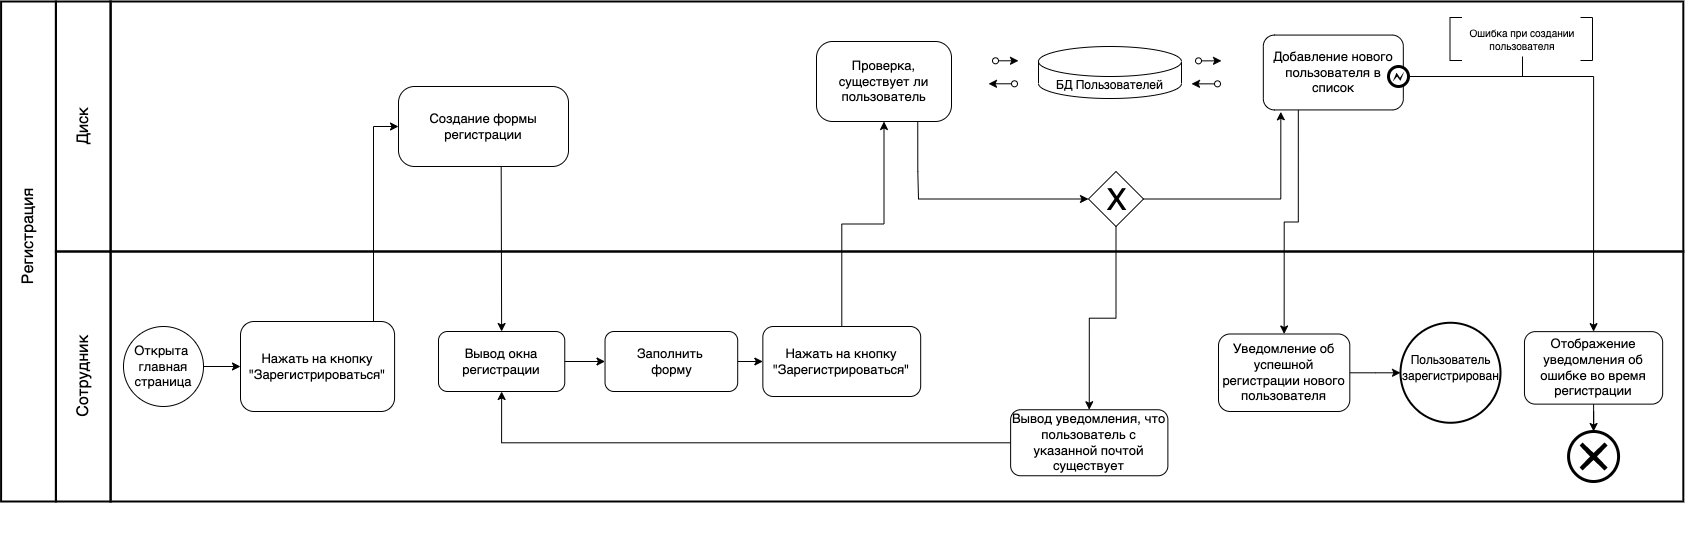

The diagram above was exported from draw.io. Its source (the exported page's mxGraphModel, read from the mxfile embedded in the PNG):
<mxGraphModel dx="2600" dy="-556" grid="1" gridSize="10" guides="1" tooltips="1" connect="1" arrows="1" fold="1" page="1" pageScale="1" pageWidth="1654" pageHeight="1169" math="0" shadow="0">
  <root>
    <mxCell id="aSnF9-UuMiR4MxKADYxz-0" />
    <mxCell id="aSnF9-UuMiR4MxKADYxz-1" parent="aSnF9-UuMiR4MxKADYxz-0" />
    <mxCell id="jw4jXljbPSECk4MvhQcR-1" value="" style="group" parent="aSnF9-UuMiR4MxKADYxz-1" connectable="0" vertex="1">
      <mxGeometry x="32" y="1610" width="1572.82" height="300" as="geometry" />
    </mxCell>
    <mxCell id="BbWb8izz4Pt_BNawFpKG-47" value="" style="rounded=0;whiteSpace=wrap;html=1;strokeWidth=2;fontSize=13;fillColor=none;" parent="jw4jXljbPSECk4MvhQcR-1" vertex="1">
      <mxGeometry width="1572.8200000000002" height="250" as="geometry" />
    </mxCell>
    <mxCell id="XWBO22mipNOdI7mI7CC7-3" style="edgeStyle=orthogonalEdgeStyle;rounded=0;orthogonalLoop=1;jettySize=auto;html=1;entryX=0.5;entryY=0;entryDx=0;entryDy=0;entryPerimeter=0;" parent="jw4jXljbPSECk4MvhQcR-1" source="8nTIncvsVwypDsJj2Fzi-0" target="XWBO22mipNOdI7mI7CC7-1" edge="1">
      <mxGeometry relative="1" as="geometry" />
    </mxCell>
    <mxCell id="8nTIncvsVwypDsJj2Fzi-0" value="Отображение уведомления об ошибке во время регистрации" style="rounded=1;whiteSpace=wrap;html=1;fontSize=13;" parent="jw4jXljbPSECk4MvhQcR-1" vertex="1">
      <mxGeometry x="1413.9715496383358" y="80.13" width="138.2003950540915" height="72.5" as="geometry" />
    </mxCell>
    <mxCell id="BbWb8izz4Pt_BNawFpKG-44" value="" style="ellipse;whiteSpace=wrap;html=1;aspect=fixed;fontSize=13;strokeWidth=2;" parent="jw4jXljbPSECk4MvhQcR-1" vertex="1">
      <mxGeometry x="1290" y="71.26" width="100" height="100" as="geometry" />
    </mxCell>
    <mxCell id="8nTIncvsVwypDsJj2Fzi-31" value="" style="edgeStyle=orthogonalEdgeStyle;rounded=0;orthogonalLoop=1;jettySize=auto;html=1;" parent="jw4jXljbPSECk4MvhQcR-1" source="8nTIncvsVwypDsJj2Fzi-28" target="BbWb8izz4Pt_BNawFpKG-44" edge="1">
      <mxGeometry relative="1" as="geometry" />
    </mxCell>
    <mxCell id="8nTIncvsVwypDsJj2Fzi-28" value="Уведомление об успешной регистрации нового пользователя" style="rounded=1;whiteSpace=wrap;html=1;fontSize=13;" parent="jw4jXljbPSECk4MvhQcR-1" vertex="1">
      <mxGeometry x="1108" y="82.49" width="131.31" height="77.51" as="geometry" />
    </mxCell>
    <mxCell id="l2VDd0QdDy_05pDnSlCF-14" value="Вывод уведомления, что пользователь с указанной почтой существует" style="rounded=1;whiteSpace=wrap;html=1;fontSize=13;" parent="jw4jXljbPSECk4MvhQcR-1" vertex="1">
      <mxGeometry x="900.1268130663088" y="158.25" width="157.24993750834744" height="66" as="geometry" />
    </mxCell>
    <mxCell id="OqYooRzeT0aOemH1I1QY-2" value="" style="edgeStyle=orthogonalEdgeStyle;rounded=0;orthogonalLoop=1;jettySize=auto;html=1;fontSize=11;startArrow=none;startFill=0;" parent="jw4jXljbPSECk4MvhQcR-1" source="BbWb8izz4Pt_BNawFpKG-38" target="BbWb8izz4Pt_BNawFpKG-42" edge="1">
      <mxGeometry relative="1" as="geometry" />
    </mxCell>
    <mxCell id="BbWb8izz4Pt_BNawFpKG-38" value="Заполнить &lt;br&gt;форму" style="rounded=1;whiteSpace=wrap;html=1;fontSize=13;" parent="jw4jXljbPSECk4MvhQcR-1" vertex="1">
      <mxGeometry x="494.5250725461167" y="80.00000000000023" width="132.67237925192785" height="60" as="geometry" />
    </mxCell>
    <mxCell id="BbWb8izz4Pt_BNawFpKG-42" value="Нажать на кнопку &quot;Зарегистрироваться&quot;" style="rounded=1;whiteSpace=wrap;html=1;fontSize=13;" parent="jw4jXljbPSECk4MvhQcR-1" vertex="1">
      <mxGeometry x="652.3517212774783" y="75" width="157.82702934132539" height="70" as="geometry" />
    </mxCell>
    <mxCell id="BbWb8izz4Pt_BNawFpKG-36" value="Нажать на кнопку &quot;Зарегистрироваться&quot;" style="rounded=1;whiteSpace=wrap;html=1;fontSize=13;" parent="jw4jXljbPSECk4MvhQcR-1" vertex="1">
      <mxGeometry x="130" y="70" width="154.09" height="90" as="geometry" />
    </mxCell>
    <mxCell id="eqPUfilAdJD0dVi_PPCR-9" value="" style="edgeStyle=orthogonalEdgeStyle;rounded=0;orthogonalLoop=1;jettySize=auto;html=1;exitX=1;exitY=0.5;exitDx=0;exitDy=0;" parent="jw4jXljbPSECk4MvhQcR-1" source="zwGiqAAHv8LpNN7C3FTh-0" target="BbWb8izz4Pt_BNawFpKG-36" edge="1">
      <mxGeometry relative="1" as="geometry">
        <mxPoint x="79.56999959395807" y="115" as="sourcePoint" />
      </mxGeometry>
    </mxCell>
    <mxCell id="8tcvapmgPdG0RR5qbDGZ-2" value="Вывод окна регистрации" style="rounded=1;whiteSpace=wrap;html=1;fontSize=13;" parent="jw4jXljbPSECk4MvhQcR-1" vertex="1">
      <mxGeometry x="327.9994645509157" y="80.00000000000023" width="126.26162347306031" height="60" as="geometry" />
    </mxCell>
    <mxCell id="eqPUfilAdJD0dVi_PPCR-10" value="" style="edgeStyle=orthogonalEdgeStyle;rounded=0;orthogonalLoop=1;jettySize=auto;html=1;" parent="jw4jXljbPSECk4MvhQcR-1" source="8tcvapmgPdG0RR5qbDGZ-2" target="BbWb8izz4Pt_BNawFpKG-38" edge="1">
      <mxGeometry relative="1" as="geometry" />
    </mxCell>
    <mxCell id="iBeczQ2ytD_AjTuQPpSl-6" style="edgeStyle=orthogonalEdgeStyle;rounded=0;orthogonalLoop=1;jettySize=auto;html=1;entryX=0.5;entryY=1;entryDx=0;entryDy=0;fontSize=11;startArrow=none;startFill=0;" parent="jw4jXljbPSECk4MvhQcR-1" source="l2VDd0QdDy_05pDnSlCF-14" target="8tcvapmgPdG0RR5qbDGZ-2" edge="1">
      <mxGeometry relative="1" as="geometry" />
    </mxCell>
    <mxCell id="XWBO22mipNOdI7mI7CC7-1" value="" style="points=[[0.145,0.145,0],[0.5,0,0],[0.855,0.145,0],[1,0.5,0],[0.855,0.855,0],[0.5,1,0],[0.145,0.855,0],[0,0.5,0]];shape=mxgraph.bpmn.event;html=1;verticalLabelPosition=bottom;labelBackgroundColor=#ffffff;verticalAlign=top;align=center;perimeter=ellipsePerimeter;outlineConnect=0;aspect=fixed;outline=end;symbol=cancel;" parent="jw4jXljbPSECk4MvhQcR-1" vertex="1">
      <mxGeometry x="1458.0692278669005" y="180" width="50" height="50" as="geometry" />
    </mxCell>
    <mxCell id="XWBO22mipNOdI7mI7CC7-2" value="&lt;font style=&quot;font-size: 12px;&quot;&gt;Пользователь зарегистрирован&lt;/font&gt;" style="text;html=1;strokeColor=none;fillColor=none;align=center;verticalAlign=middle;whiteSpace=wrap;rounded=0;fontSize=13;rotation=0;" parent="jw4jXljbPSECk4MvhQcR-1" vertex="1">
      <mxGeometry x="1305.69" y="92.74999999999999" width="68.61" height="47.25" as="geometry" />
    </mxCell>
    <mxCell id="zwGiqAAHv8LpNN7C3FTh-0" value="" style="ellipse;whiteSpace=wrap;html=1;aspect=fixed;fontSize=13;" parent="jw4jXljbPSECk4MvhQcR-1" vertex="1">
      <mxGeometry x="13" y="75" width="80" height="80" as="geometry" />
    </mxCell>
    <mxCell id="zwGiqAAHv8LpNN7C3FTh-1" value="&lt;font style=&quot;font-size: 13px;&quot;&gt;Открыта &lt;br&gt;главная страница&lt;/font&gt;" style="text;html=1;strokeColor=none;fillColor=none;align=center;verticalAlign=middle;whiteSpace=wrap;rounded=0;fontSize=13;rotation=0;" parent="jw4jXljbPSECk4MvhQcR-1" vertex="1">
      <mxGeometry x="18" y="92.5" width="70" height="45" as="geometry" />
    </mxCell>
    <mxCell id="BbWb8izz4Pt_BNawFpKG-46" value="" style="rounded=0;whiteSpace=wrap;html=1;strokeWidth=2;fontSize=13;fillColor=none;" parent="aSnF9-UuMiR4MxKADYxz-1" vertex="1">
      <mxGeometry x="32" y="1360" width="1572.82" height="250" as="geometry" />
    </mxCell>
    <mxCell id="8nTIncvsVwypDsJj2Fzi-30" style="edgeStyle=orthogonalEdgeStyle;rounded=0;orthogonalLoop=1;jettySize=auto;html=1;entryX=0.5;entryY=0;entryDx=0;entryDy=0;exitX=0.25;exitY=1;exitDx=0;exitDy=0;" parent="aSnF9-UuMiR4MxKADYxz-1" source="BbWb8izz4Pt_BNawFpKG-34" target="8nTIncvsVwypDsJj2Fzi-28" edge="1">
      <mxGeometry relative="1" as="geometry" />
    </mxCell>
    <mxCell id="BbWb8izz4Pt_BNawFpKG-34" value="Добавление нового пользователя в список" style="rounded=1;whiteSpace=wrap;html=1;fontSize=13;" parent="aSnF9-UuMiR4MxKADYxz-1" vertex="1">
      <mxGeometry x="1184.82" y="1393.57" width="140" height="74.86" as="geometry" />
    </mxCell>
    <mxCell id="jw4jXljbPSECk4MvhQcR-0" value="" style="edgeStyle=orthogonalEdgeStyle;rounded=0;orthogonalLoop=1;jettySize=auto;html=1;entryX=0;entryY=0.5;entryDx=0;entryDy=0;exitX=0.5;exitY=0;exitDx=0;exitDy=0;" parent="aSnF9-UuMiR4MxKADYxz-1" source="BbWb8izz4Pt_BNawFpKG-36" target="Q8wKg28dHlyQyqVS7EsK-2" edge="1">
      <mxGeometry relative="1" as="geometry">
        <Array as="points">
          <mxPoint x="295" y="1485" />
        </Array>
      </mxGeometry>
    </mxCell>
    <mxCell id="BbWb8izz4Pt_BNawFpKG-48" value="" style="rounded=0;whiteSpace=wrap;html=1;strokeWidth=2;fontSize=13;fillColor=none;" parent="aSnF9-UuMiR4MxKADYxz-1" vertex="1">
      <mxGeometry x="-22.590000000000003" y="1360" width="54.82" height="250" as="geometry" />
    </mxCell>
    <mxCell id="BbWb8izz4Pt_BNawFpKG-49" value="" style="rounded=0;whiteSpace=wrap;html=1;strokeWidth=2;fontSize=13;fillColor=none;" parent="aSnF9-UuMiR4MxKADYxz-1" vertex="1">
      <mxGeometry x="-22.590000000000003" y="1610" width="54.82" height="250" as="geometry" />
    </mxCell>
    <mxCell id="BbWb8izz4Pt_BNawFpKG-50" value="" style="rounded=0;whiteSpace=wrap;html=1;strokeWidth=2;fontSize=13;fillColor=none;" parent="aSnF9-UuMiR4MxKADYxz-1" vertex="1">
      <mxGeometry x="-77.41" y="1360" width="54.82" height="500" as="geometry" />
    </mxCell>
    <mxCell id="BbWb8izz4Pt_BNawFpKG-51" value="&lt;font style=&quot;font-size: 16px&quot;&gt;Диск&lt;/font&gt;" style="text;html=1;strokeColor=none;fillColor=none;align=center;verticalAlign=middle;whiteSpace=wrap;rounded=0;fontSize=13;rotation=-90;" parent="aSnF9-UuMiR4MxKADYxz-1" vertex="1">
      <mxGeometry x="-35.17999999999998" y="1470" width="80" height="30" as="geometry" />
    </mxCell>
    <mxCell id="BbWb8izz4Pt_BNawFpKG-52" value="&lt;font style=&quot;font-size: 16px&quot;&gt;Сотрудник&lt;/font&gt;" style="text;html=1;strokeColor=none;fillColor=none;align=center;verticalAlign=middle;whiteSpace=wrap;rounded=0;fontSize=13;rotation=-90;" parent="aSnF9-UuMiR4MxKADYxz-1" vertex="1">
      <mxGeometry x="-50.17999999999998" y="1720" width="110" height="30" as="geometry" />
    </mxCell>
    <mxCell id="BbWb8izz4Pt_BNawFpKG-53" value="&lt;span style=&quot;font-size: 16px;&quot;&gt;Регистрация&lt;/span&gt;" style="text;html=1;strokeColor=none;fillColor=none;align=center;verticalAlign=middle;whiteSpace=wrap;rounded=0;fontSize=13;rotation=-90;" parent="aSnF9-UuMiR4MxKADYxz-1" vertex="1">
      <mxGeometry x="-150" y="1580" width="200" height="30" as="geometry" />
    </mxCell>
    <mxCell id="iBeczQ2ytD_AjTuQPpSl-3" style="edgeStyle=orthogonalEdgeStyle;rounded=0;orthogonalLoop=1;jettySize=auto;html=1;entryX=0;entryY=0.5;entryDx=0;entryDy=0;fontSize=11;startArrow=none;startFill=0;exitX=0.75;exitY=1;exitDx=0;exitDy=0;" parent="aSnF9-UuMiR4MxKADYxz-1" source="jw4jXljbPSECk4MvhQcR-3" target="iBeczQ2ytD_AjTuQPpSl-1" edge="1">
      <mxGeometry relative="1" as="geometry">
        <Array as="points">
          <mxPoint x="839" y="1530" />
          <mxPoint x="840" y="1530" />
          <mxPoint x="840" y="1557" />
        </Array>
      </mxGeometry>
    </mxCell>
    <mxCell id="jw4jXljbPSECk4MvhQcR-3" value="Проверка, существует ли пользователь" style="rounded=1;whiteSpace=wrap;html=1;fontSize=13;arcSize=20;" parent="aSnF9-UuMiR4MxKADYxz-1" vertex="1">
      <mxGeometry x="738" y="1400" width="135" height="80" as="geometry" />
    </mxCell>
    <mxCell id="Q8wKg28dHlyQyqVS7EsK-2" value="Создание формы регистрации" style="rounded=1;whiteSpace=wrap;html=1;fontSize=13;arcSize=20;" parent="aSnF9-UuMiR4MxKADYxz-1" vertex="1">
      <mxGeometry x="319.99999999999994" y="1445" width="170" height="80" as="geometry" />
    </mxCell>
    <mxCell id="iBeczQ2ytD_AjTuQPpSl-0" value="" style="group" parent="aSnF9-UuMiR4MxKADYxz-1" connectable="0" vertex="1">
      <mxGeometry x="1010" y="1530" width="55" height="55" as="geometry" />
    </mxCell>
    <mxCell id="iBeczQ2ytD_AjTuQPpSl-1" value="" style="rhombus;whiteSpace=wrap;html=1;" parent="iBeczQ2ytD_AjTuQPpSl-0" vertex="1">
      <mxGeometry width="55" height="55" as="geometry" />
    </mxCell>
    <mxCell id="iBeczQ2ytD_AjTuQPpSl-2" value="&lt;font style=&quot;font-size: 30px&quot;&gt;X&lt;/font&gt;" style="text;html=1;align=center;verticalAlign=middle;resizable=0;points=[];autosize=1;" parent="iBeczQ2ytD_AjTuQPpSl-0" vertex="1">
      <mxGeometry x="7.5" y="12.5" width="40" height="30" as="geometry" />
    </mxCell>
    <mxCell id="iBeczQ2ytD_AjTuQPpSl-4" style="edgeStyle=orthogonalEdgeStyle;rounded=0;orthogonalLoop=1;jettySize=auto;html=1;entryX=0.125;entryY=1.025;entryDx=0;entryDy=0;fontSize=11;startArrow=none;startFill=0;exitX=1;exitY=0.5;exitDx=0;exitDy=0;entryPerimeter=0;" parent="aSnF9-UuMiR4MxKADYxz-1" source="iBeczQ2ytD_AjTuQPpSl-1" target="BbWb8izz4Pt_BNawFpKG-34" edge="1">
      <mxGeometry relative="1" as="geometry" />
    </mxCell>
    <mxCell id="iBeczQ2ytD_AjTuQPpSl-5" style="edgeStyle=orthogonalEdgeStyle;rounded=0;orthogonalLoop=1;jettySize=auto;html=1;entryX=0.5;entryY=0;entryDx=0;entryDy=0;fontSize=11;startArrow=none;startFill=0;" parent="aSnF9-UuMiR4MxKADYxz-1" source="iBeczQ2ytD_AjTuQPpSl-1" target="l2VDd0QdDy_05pDnSlCF-14" edge="1">
      <mxGeometry relative="1" as="geometry" />
    </mxCell>
    <mxCell id="ikYYERvJrZsaw3yEJytb-0" value="" style="group" parent="aSnF9-UuMiR4MxKADYxz-1" connectable="0" vertex="1">
      <mxGeometry x="1310" y="1373" width="192.5" height="72" as="geometry" />
    </mxCell>
    <mxCell id="ikYYERvJrZsaw3yEJytb-1" value="" style="shape=mxgraph.bpmn.shape;html=1;verticalLabelPosition=bottom;labelBackgroundColor=#ffffff;verticalAlign=top;align=center;perimeter=ellipsePerimeter;outlineConnect=0;outline=end;symbol=error;" parent="ikYYERvJrZsaw3yEJytb-0" vertex="1">
      <mxGeometry y="52" width="20" height="20" as="geometry" />
    </mxCell>
    <mxCell id="ikYYERvJrZsaw3yEJytb-9" style="edgeStyle=orthogonalEdgeStyle;rounded=0;orthogonalLoop=1;jettySize=auto;html=1;entryX=0.5;entryY=0;entryDx=0;entryDy=0;" parent="aSnF9-UuMiR4MxKADYxz-1" source="ikYYERvJrZsaw3yEJytb-1" target="8nTIncvsVwypDsJj2Fzi-0" edge="1">
      <mxGeometry relative="1" as="geometry" />
    </mxCell>
    <mxCell id="2yjy371P6tpVEtNLwqS9-0" value="" style="group" parent="aSnF9-UuMiR4MxKADYxz-1" connectable="0" vertex="1">
      <mxGeometry x="970" y="1400" width="220" height="62" as="geometry" />
    </mxCell>
    <mxCell id="2yjy371P6tpVEtNLwqS9-1" value="БД Пользователей" style="shape=cylinder3;whiteSpace=wrap;html=1;boundedLbl=1;backgroundOutline=1;size=15;" parent="2yjy371P6tpVEtNLwqS9-0" vertex="1">
      <mxGeometry x="-10" y="5" width="143" height="52" as="geometry" />
    </mxCell>
    <mxCell id="2yjy371P6tpVEtNLwqS9-2" value="" style="endArrow=classic;html=1;rounded=0;startArrow=oval;startFill=0;" parent="2yjy371P6tpVEtNLwqS9-0" edge="1">
      <mxGeometry width="50" height="50" relative="1" as="geometry">
        <mxPoint x="150" y="19.35" as="sourcePoint" />
        <mxPoint x="173" y="19.35" as="targetPoint" />
      </mxGeometry>
    </mxCell>
    <mxCell id="2yjy371P6tpVEtNLwqS9-3" value="" style="endArrow=classic;html=1;rounded=0;startArrow=oval;startFill=0;" parent="2yjy371P6tpVEtNLwqS9-0" edge="1">
      <mxGeometry width="50" height="50" relative="1" as="geometry">
        <mxPoint x="169" y="42.35" as="sourcePoint" />
        <mxPoint x="143" y="42.35" as="targetPoint" />
      </mxGeometry>
    </mxCell>
    <mxCell id="YnzwG3GWEkxn0S879m8W-2" style="edgeStyle=orthogonalEdgeStyle;rounded=0;orthogonalLoop=1;jettySize=auto;html=1;entryX=0.5;entryY=1;entryDx=0;entryDy=0;" parent="aSnF9-UuMiR4MxKADYxz-1" source="BbWb8izz4Pt_BNawFpKG-42" target="jw4jXljbPSECk4MvhQcR-3" edge="1">
      <mxGeometry relative="1" as="geometry" />
    </mxCell>
    <mxCell id="2yjy371P6tpVEtNLwqS9-4" value="" style="endArrow=classic;html=1;rounded=0;startArrow=oval;startFill=0;" parent="aSnF9-UuMiR4MxKADYxz-1" edge="1">
      <mxGeometry width="50" height="50" relative="1" as="geometry">
        <mxPoint x="917.0000000000002" y="1419.2900000000002" as="sourcePoint" />
        <mxPoint x="940" y="1419.2900000000002" as="targetPoint" />
      </mxGeometry>
    </mxCell>
    <mxCell id="2yjy371P6tpVEtNLwqS9-5" value="" style="endArrow=classic;html=1;rounded=0;startArrow=oval;startFill=0;" parent="aSnF9-UuMiR4MxKADYxz-1" edge="1">
      <mxGeometry width="50" height="50" relative="1" as="geometry">
        <mxPoint x="936" y="1442.29" as="sourcePoint" />
        <mxPoint x="910" y="1442.29" as="targetPoint" />
      </mxGeometry>
    </mxCell>
    <mxCell id="4LUmXV07LY5a69DUsOMB-0" value="" style="endArrow=classic;html=1;rounded=0;fontSize=10;entryX=0.5;entryY=0;entryDx=0;entryDy=0;exitX=0.604;exitY=0.993;exitDx=0;exitDy=0;exitPerimeter=0;" parent="aSnF9-UuMiR4MxKADYxz-1" source="Q8wKg28dHlyQyqVS7EsK-2" target="8tcvapmgPdG0RR5qbDGZ-2" edge="1">
      <mxGeometry width="50" height="50" relative="1" as="geometry">
        <mxPoint x="180" y="1680" as="sourcePoint" />
        <mxPoint x="230" y="1630" as="targetPoint" />
      </mxGeometry>
    </mxCell>
    <mxCell id="4LUmXV07LY5a69DUsOMB-3" value="" style="endArrow=none;html=1;rounded=0;fontSize=9;entryX=0.5;entryY=1;entryDx=0;entryDy=0;" parent="aSnF9-UuMiR4MxKADYxz-1" target="4LUmXV07LY5a69DUsOMB-8" edge="1">
      <mxGeometry width="50" height="50" relative="1" as="geometry">
        <mxPoint x="1444" y="1435" as="sourcePoint" />
        <mxPoint x="1432.0037500000003" y="1411.8514181818182" as="targetPoint" />
      </mxGeometry>
    </mxCell>
    <mxCell id="4LUmXV07LY5a69DUsOMB-6" value="" style="shape=partialRectangle;whiteSpace=wrap;html=1;bottom=1;right=1;left=1;top=0;fillColor=none;routingCenterX=-0.5;fontSize=9;rotation=90;" parent="aSnF9-UuMiR4MxKADYxz-1" vertex="1">
      <mxGeometry x="1356" y="1391.5" width="43" height="12" as="geometry" />
    </mxCell>
    <mxCell id="4LUmXV07LY5a69DUsOMB-7" value="" style="shape=partialRectangle;whiteSpace=wrap;html=1;bottom=1;right=1;left=1;top=0;fillColor=none;routingCenterX=-0.5;fontSize=9;rotation=-90;" parent="aSnF9-UuMiR4MxKADYxz-1" vertex="1">
      <mxGeometry x="1486.5" y="1391.5" width="43" height="12" as="geometry" />
    </mxCell>
    <mxCell id="4LUmXV07LY5a69DUsOMB-8" value="&lt;span style=&quot;font-size: x-small;&quot;&gt;Ошибка при создании пользователя&lt;/span&gt;" style="text;html=1;strokeColor=none;fillColor=none;align=center;verticalAlign=middle;whiteSpace=wrap;rounded=0;fontSize=9;" parent="aSnF9-UuMiR4MxKADYxz-1" vertex="1">
      <mxGeometry x="1385" y="1380" width="118" height="35" as="geometry" />
    </mxCell>
  </root>
</mxGraphModel>